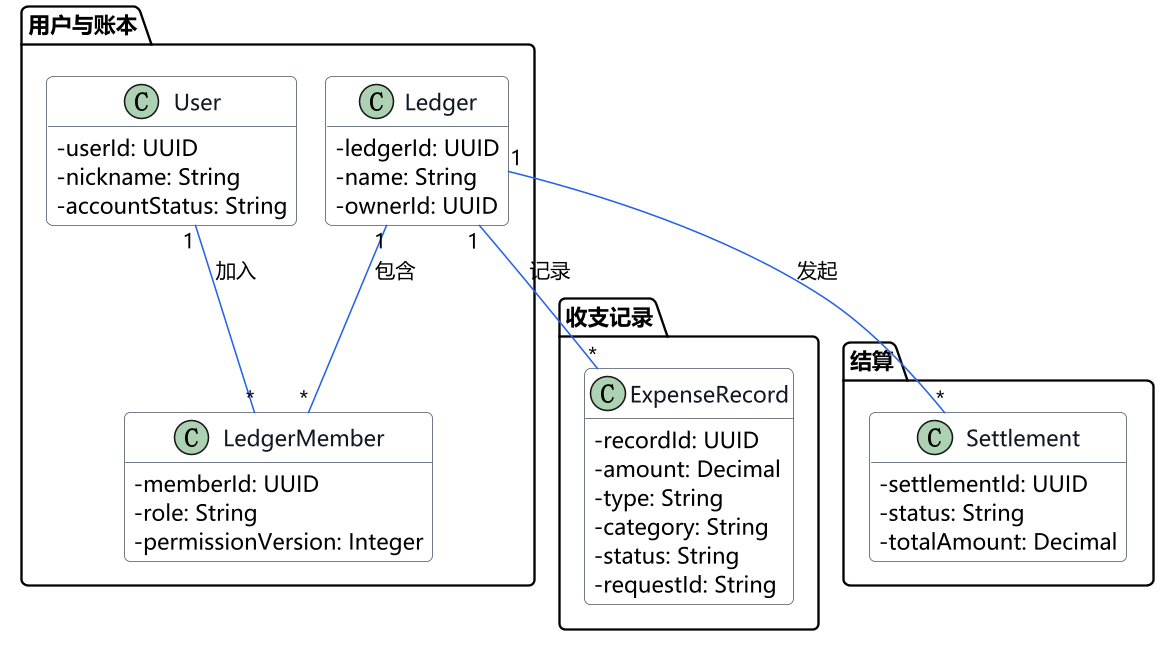

The diagram above was rendered by PlantUML. Its source (embedded in the PNG):
@startuml
!pragma layout smetana
skinparam dpi 150
skinparam defaultFontName "Microsoft YaHei"
skinparam shadowing false
skinparam roundcorner 8
skinparam classAttributeIconSize 0
hide methods
skinparam class {
  BackgroundColor #FFFFFF
  BorderColor #4B5563
  ArrowColor #2563EB
  FontColor #111827
}

package "用户与账本" {
  class User {
    - userId: UUID
    - nickname: String
    - accountStatus: String
  }
  class LedgerMember {
    - memberId: UUID
    - role: String
    - permissionVersion: Integer
  }
  class Ledger {
    - ledgerId: UUID
    - name: String
    - ownerId: UUID
  }
}

package "收支记录" {
  class ExpenseRecord {
    - recordId: UUID
    - amount: Decimal
    - type: String
    - category: String
    - status: String
    - requestId: String
  }
}

package "结算" {
  class Settlement {
    - settlementId: UUID
    - status: String
    - totalAmount: Decimal
  }
}

User "1" -- "*" LedgerMember : 加入
Ledger "1" -- "*" LedgerMember : 包含
Ledger "1" -- "*" ExpenseRecord : 记录
Ledger "1" -- "*" Settlement : 发起
@enduml